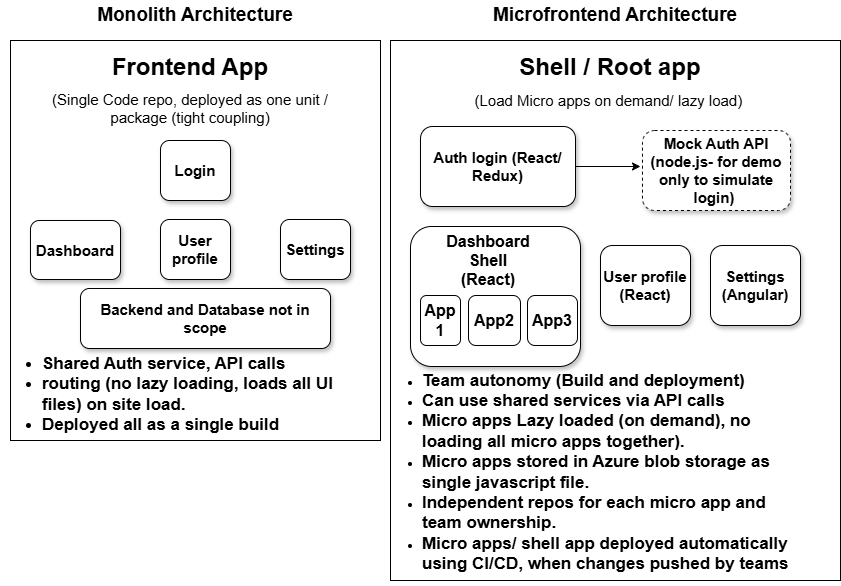

The diagram above was exported from draw.io. Its source (the exported page's mxGraphModel, read from the mxfile embedded in the PNG):
<mxGraphModel dx="1428" dy="912" grid="1" gridSize="10" guides="1" tooltips="1" connect="1" arrows="1" fold="1" page="1" pageScale="1" pageWidth="850" pageHeight="1100" math="0" shadow="0">
  <root>
    <mxCell id="0" />
    <mxCell id="1" parent="0" />
    <mxCell id="WAWeIhKl6e4zO31ugtlQ-1" value="" style="rounded=0;whiteSpace=wrap;html=1;" parent="1" vertex="1">
      <mxGeometry x="10" y="150" width="370" height="400" as="geometry" />
    </mxCell>
    <mxCell id="WAWeIhKl6e4zO31ugtlQ-2" value="" style="rounded=0;whiteSpace=wrap;html=1;" parent="1" vertex="1">
      <mxGeometry x="390" y="150" width="450" height="540" as="geometry" />
    </mxCell>
    <mxCell id="WAWeIhKl6e4zO31ugtlQ-5" value="Dashboard" style="rounded=1;whiteSpace=wrap;html=1;fontSize=15;fontStyle=1;shadow=1;" parent="1" vertex="1">
      <mxGeometry x="30" y="330" width="90" height="59" as="geometry" />
    </mxCell>
    <mxCell id="WAWeIhKl6e4zO31ugtlQ-13" value="" style="rounded=1;whiteSpace=wrap;html=1;gradientColor=none;gradientDirection=south;fillStyle=solid;shadow=1;" parent="1" vertex="1">
      <mxGeometry x="410" y="336" width="170" height="140" as="geometry" />
    </mxCell>
    <mxCell id="WAWeIhKl6e4zO31ugtlQ-14" value="User profile (React)" style="rounded=1;whiteSpace=wrap;html=1;fontSize=15;fontStyle=1;shadow=1;" parent="1" vertex="1">
      <mxGeometry x="600" y="355" width="90" height="80" as="geometry" />
    </mxCell>
    <mxCell id="WAWeIhKl6e4zO31ugtlQ-15" value="Dashboard Shell (React)" style="text;html=1;align=center;verticalAlign=middle;whiteSpace=wrap;rounded=0;fontStyle=1;fontSize=16;" parent="1" vertex="1">
      <mxGeometry x="458" y="355" width="60" height="30" as="geometry" />
    </mxCell>
    <mxCell id="WAWeIhKl6e4zO31ugtlQ-16" value="App 1" style="rounded=1;whiteSpace=wrap;html=1;fontStyle=1;fontSize=16;" parent="1" vertex="1">
      <mxGeometry x="420" y="405" width="40" height="50" as="geometry" />
    </mxCell>
    <mxCell id="WAWeIhKl6e4zO31ugtlQ-17" value="App2" style="rounded=1;whiteSpace=wrap;html=1;fontStyle=1;fontSize=16;" parent="1" vertex="1">
      <mxGeometry x="468" y="405" width="52" height="50" as="geometry" />
    </mxCell>
    <mxCell id="WAWeIhKl6e4zO31ugtlQ-18" value="App3" style="rounded=1;whiteSpace=wrap;html=1;fontStyle=1;fontSize=16;" parent="1" vertex="1">
      <mxGeometry x="527" y="405" width="50" height="50" as="geometry" />
    </mxCell>
    <mxCell id="WAWeIhKl6e4zO31ugtlQ-22" value="Settings (Angular)" style="rounded=1;whiteSpace=wrap;html=1;fontSize=15;fontStyle=1;shadow=1;" parent="1" vertex="1">
      <mxGeometry x="710" y="355" width="90" height="80" as="geometry" />
    </mxCell>
    <mxCell id="WAWeIhKl6e4zO31ugtlQ-24" value="&lt;h1 style=&quot;margin-top: 0px; line-height: 80%;&quot;&gt;Frontend App&lt;/h1&gt;&lt;div style=&quot;line-height: 140%;&quot;&gt;&lt;font style=&quot;font-size: 15px;&quot;&gt;(&lt;font style=&quot;&quot;&gt;Single Code repo, deployed as one unit&lt;/font&gt;&amp;nbsp;/ package (tight coupling)&lt;/font&gt;&lt;/div&gt;" style="text;html=1;whiteSpace=wrap;overflow=hidden;rounded=0;align=center;" parent="1" vertex="1">
      <mxGeometry x="40" y="160" width="300" height="90" as="geometry" />
    </mxCell>
    <mxCell id="WAWeIhKl6e4zO31ugtlQ-25" value="User profile" style="rounded=1;whiteSpace=wrap;html=1;fontSize=15;fontStyle=1;shadow=1;" parent="1" vertex="1">
      <mxGeometry x="160" y="329" width="70" height="60" as="geometry" />
    </mxCell>
    <mxCell id="WAWeIhKl6e4zO31ugtlQ-26" value="Settings" style="rounded=1;whiteSpace=wrap;html=1;fontSize=15;fontStyle=1;shadow=1;" parent="1" vertex="1">
      <mxGeometry x="280" y="329" width="70" height="60" as="geometry" />
    </mxCell>
    <mxCell id="WAWeIhKl6e4zO31ugtlQ-27" value="Login" style="rounded=1;whiteSpace=wrap;html=1;fontSize=15;fontStyle=1;shadow=1;" parent="1" vertex="1">
      <mxGeometry x="160" y="250" width="70" height="60" as="geometry" />
    </mxCell>
    <mxCell id="WAWeIhKl6e4zO31ugtlQ-28" value="&lt;ul&gt;&lt;li&gt;&lt;font style=&quot;font-size: 17px;&quot;&gt;Shared Auth service, API calls&lt;/font&gt;&lt;/li&gt;&lt;li&gt;&lt;font style=&quot;font-size: 17px;&quot;&gt;routing (no lazy loading, loads all UI files) on site load.&amp;nbsp;&lt;/font&gt;&lt;/li&gt;&lt;li&gt;&lt;font style=&quot;font-size: 17px;&quot;&gt;Deployed all as a single build&lt;/font&gt;&lt;/li&gt;&lt;/ul&gt;" style="text;html=1;align=left;verticalAlign=middle;whiteSpace=wrap;rounded=0;fontSize=15;fontStyle=1" parent="1" vertex="1">
      <mxGeometry y="483" width="360" height="41" as="geometry" />
    </mxCell>
    <mxCell id="WAWeIhKl6e4zO31ugtlQ-31" value="&lt;h1 style=&quot;margin-top: 0px; line-height: 80%;&quot;&gt;Shell / Root app&lt;/h1&gt;&lt;p&gt;&lt;font style=&quot;font-size: 15px;&quot;&gt;(Load Micro apps on demand/ lazy load)&lt;/font&gt;&amp;nbsp;&lt;/p&gt;" style="text;html=1;whiteSpace=wrap;overflow=hidden;rounded=0;align=center;" parent="1" vertex="1">
      <mxGeometry x="420" y="160" width="380" height="80" as="geometry" />
    </mxCell>
    <mxCell id="WAWeIhKl6e4zO31ugtlQ-32" value="Auth login (React/ Redux)" style="rounded=1;whiteSpace=wrap;html=1;fontSize=15;fontStyle=1;shadow=1;" parent="1" vertex="1">
      <mxGeometry x="420" y="236" width="155" height="80" as="geometry" />
    </mxCell>
    <mxCell id="WAWeIhKl6e4zO31ugtlQ-33" value="&lt;ul&gt;&lt;li&gt;&lt;b&gt;&lt;font style=&quot;font-size: 17px;&quot;&gt;Team autonomy (Build and deployment)&lt;/font&gt;&lt;/b&gt;&lt;/li&gt;&lt;li style=&quot;&quot;&gt;&lt;b&gt;&lt;font style=&quot;font-size: 17px;&quot;&gt;Can use shared services via API calls&lt;/font&gt;&lt;/b&gt;&lt;/li&gt;&lt;li style=&quot;&quot;&gt;&lt;b&gt;&lt;font style=&quot;font-size: 17px;&quot;&gt;Micro apps Lazy loaded (on demand), no loading all micro apps together).&amp;nbsp;&lt;/font&gt;&lt;/b&gt;&lt;/li&gt;&lt;li style=&quot;&quot;&gt;&lt;b&gt;&lt;font style=&quot;font-size: 17px;&quot;&gt;Micro apps stored in Azure blob storage as single javascript file.&lt;/font&gt;&lt;/b&gt;&lt;/li&gt;&lt;li&gt;&lt;span style=&quot;font-size: 17px;&quot;&gt;&lt;b&gt;Independent repos for each micro app and team ownership.&lt;/b&gt;&lt;/span&gt;&lt;/li&gt;&lt;li style=&quot;&quot;&gt;&lt;b&gt;&lt;font style=&quot;font-size: 17px;&quot;&gt;Micro apps/ shell app deployed automatically using CI/CD, when changes pushed by teams&lt;/font&gt;&lt;/b&gt;&lt;/li&gt;&lt;/ul&gt;" style="text;html=1;align=left;verticalAlign=middle;whiteSpace=wrap;rounded=0;" parent="1" vertex="1">
      <mxGeometry x="380" y="557" width="410" height="50" as="geometry" />
    </mxCell>
    <mxCell id="WAWeIhKl6e4zO31ugtlQ-34" value="&lt;b&gt;&lt;font style=&quot;font-size: 19px;&quot;&gt;Monolith Architecture&lt;/font&gt;&lt;/b&gt;" style="text;html=1;align=center;verticalAlign=middle;whiteSpace=wrap;rounded=0;fontSize=13;" parent="1" vertex="1">
      <mxGeometry x="10" y="110" width="370" height="30" as="geometry" />
    </mxCell>
    <mxCell id="WAWeIhKl6e4zO31ugtlQ-35" value="&lt;font style=&quot;font-size: 19px;&quot;&gt;&lt;b&gt;Microfrontend Architecture&lt;/b&gt;&lt;/font&gt;" style="text;html=1;align=center;verticalAlign=middle;whiteSpace=wrap;rounded=0;fontSize=13;" parent="1" vertex="1">
      <mxGeometry x="390" y="110" width="450" height="30" as="geometry" />
    </mxCell>
    <mxCell id="WAWeIhKl6e4zO31ugtlQ-36" value="Backend and Database not in scope" style="rounded=1;whiteSpace=wrap;html=1;fontSize=15;fontStyle=1;shadow=1;" parent="1" vertex="1">
      <mxGeometry x="80" y="398" width="250" height="60" as="geometry" />
    </mxCell>
    <UserObject label="Mock Auth API (node.js- for demo only to simulate login)&amp;nbsp;" tooltip="Simulate login functionality" id="WAWeIhKl6e4zO31ugtlQ-37">
      <mxCell style="rounded=1;whiteSpace=wrap;html=1;fontSize=15;fontStyle=1;shadow=1;dashed=1;" parent="1" vertex="1">
        <mxGeometry x="642" y="240" width="148" height="80" as="geometry" />
      </mxCell>
    </UserObject>
    <mxCell id="WAWeIhKl6e4zO31ugtlQ-38" value="" style="endArrow=classic;html=1;rounded=0;" parent="1" source="WAWeIhKl6e4zO31ugtlQ-32" edge="1">
      <mxGeometry width="50" height="50" relative="1" as="geometry">
        <mxPoint x="400" y="420" as="sourcePoint" />
        <mxPoint x="640" y="276" as="targetPoint" />
      </mxGeometry>
    </mxCell>
  </root>
</mxGraphModel>